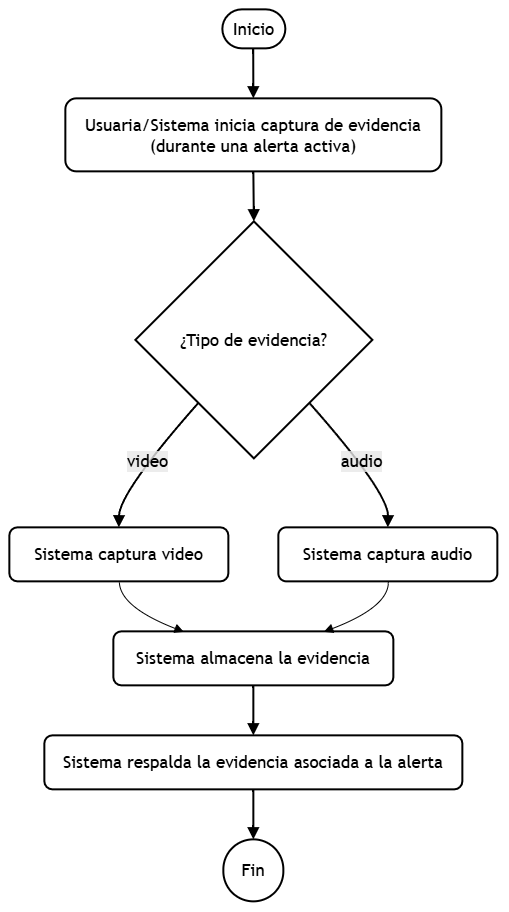

The diagram above was exported from draw.io. Its source (the exported page's mxGraphModel, read from the mxfile embedded in the PNG):
<mxGraphModel dx="2491" dy="2083" grid="1" gridSize="10" guides="1" tooltips="1" connect="1" arrows="1" fold="1" page="1" pageScale="1" pageWidth="827" pageHeight="1169" math="0" shadow="0">
  <root>
    <mxCell id="0" />
    <mxCell id="1" parent="0" />
    <UserObject label="" mermaidData="{&#10;  &quot;data&quot;: &quot;flowchart TD\n  A([Inicio]) --&gt; B[\&quot;Usuaria/Sistema inicia captura de evidencia&lt;br/&gt;(durante una alerta activa)\&quot;]\n  B --&gt; C{\&quot;¿Tipo de evidencia?\&quot;}\n  C --&gt;|video| D[\&quot;Sistema captura video\&quot;]\n  C --&gt;|audio| E[\&quot;Sistema captura audio\&quot;]\n  D --&gt; F[\&quot;Sistema almacena la evidencia\&quot;]\n  E --&gt; F\n  F --&gt; G[\&quot;Sistema respalda la evidencia asociada a la alerta\&quot;]\n  G --&gt; H([Fin])&quot;,&#10;  &quot;config&quot;: null&#10;}" id="18">
      <mxCell connectable="0" parent="1" style="group;transparentBounds=1;editIcon=1;lockedGroup=0;groupPadding=10;fontColor=default;fontSize=17;" vertex="1">
        <mxGeometry height="910" width="292" as="geometry" />
      </mxCell>
    </UserObject>
    <UserObject label="Inicio" mermaidId="n:A" mermaidBaseStyle="html=1;rounded=1;whiteSpace=wrap;arcSize=50;strokeWidth=1;fillColor=light-dark(#ECECFF,#1f2020);strokeColor=light-dark(#9370DB,#cccccc);fontColor=light-dark(#333333,#cccccc);fontFamily=Trebuchet MS,Verdana,Arial,sans-serif;fontSize=16;" mermaidBaseValue="Inicio" id="2">
      <mxCell parent="18" style="html=1;rounded=1;whiteSpace=wrap;arcSize=50;strokeWidth=2;fontFamily=Trebuchet MS,Verdana,Arial,sans-serif;fontSize=17;fontColor=default;" vertex="1">
        <mxGeometry height="39" width="63" x="221" y="8" as="geometry" />
      </mxCell>
    </UserObject>
    <UserObject label="Usuaria/Sistema inicia captura de evidencia&#10;(durante una alerta activa)" mermaidId="n:B" mermaidBaseStyle="html=1;whiteSpace=wrap;strokeWidth=1;fillColor=light-dark(#ECECFF,#1f2020);strokeColor=light-dark(#9370DB,#cccccc);fontColor=light-dark(#333333,#cccccc);fontFamily=Trebuchet MS,Verdana,Arial,sans-serif;fontSize=16;" mermaidBaseValue="Usuaria/Sistema inicia captura de evidencia&#10;(durante una alerta activa)" id="3">
      <mxCell parent="18" style="html=1;whiteSpace=wrap;strokeWidth=2;fontFamily=Trebuchet MS,Verdana,Arial,sans-serif;fontSize=17;fontColor=default;rounded=1;" vertex="1">
        <mxGeometry height="73" width="376" x="64" y="97" as="geometry" />
      </mxCell>
    </UserObject>
    <UserObject label="¿Tipo de evidencia?" mermaidId="n:C" mermaidBaseStyle="rhombus;html=1;strokeWidth=1;whiteSpace=wrap;fillColor=light-dark(#ECECFF,#1f2020);strokeColor=light-dark(#9370DB,#cccccc);fontColor=light-dark(#333333,#cccccc);fontFamily=Trebuchet MS,Verdana,Arial,sans-serif;fontSize=16;" mermaidBaseValue="¿Tipo de evidencia?" id="4">
      <mxCell parent="18" style="rhombus;html=1;strokeWidth=2;whiteSpace=wrap;fontFamily=Trebuchet MS,Verdana,Arial,sans-serif;fontSize=17;fontColor=default;" vertex="1">
        <mxGeometry height="237" width="237" x="134" y="220" as="geometry" />
      </mxCell>
    </UserObject>
    <UserObject label="Sistema captura video" mermaidId="n:D" mermaidBaseStyle="html=1;whiteSpace=wrap;strokeWidth=1;fillColor=light-dark(#ECECFF,#1f2020);strokeColor=light-dark(#9370DB,#cccccc);fontColor=light-dark(#333333,#cccccc);fontFamily=Trebuchet MS,Verdana,Arial,sans-serif;fontSize=16;" mermaidBaseValue="Sistema captura video" id="5">
      <mxCell parent="18" style="html=1;whiteSpace=wrap;strokeWidth=2;fontFamily=Trebuchet MS,Verdana,Arial,sans-serif;fontSize=17;fontColor=default;rounded=1;" vertex="1">
        <mxGeometry height="54" width="219" x="8" y="526" as="geometry" />
      </mxCell>
    </UserObject>
    <UserObject label="Sistema captura audio" mermaidId="n:E" mermaidBaseStyle="html=1;whiteSpace=wrap;strokeWidth=1;fillColor=light-dark(#ECECFF,#1f2020);strokeColor=light-dark(#9370DB,#cccccc);fontColor=light-dark(#333333,#cccccc);fontFamily=Trebuchet MS,Verdana,Arial,sans-serif;fontSize=16;" mermaidBaseValue="Sistema captura audio" id="6">
      <mxCell parent="18" style="html=1;whiteSpace=wrap;strokeWidth=2;fontFamily=Trebuchet MS,Verdana,Arial,sans-serif;fontSize=17;fontColor=default;rounded=1;" vertex="1">
        <mxGeometry height="54" width="219" x="277" y="526" as="geometry" />
      </mxCell>
    </UserObject>
    <UserObject label="Sistema almacena la evidencia" mermaidId="n:F" mermaidBaseStyle="html=1;whiteSpace=wrap;strokeWidth=1;fillColor=light-dark(#ECECFF,#1f2020);strokeColor=light-dark(#9370DB,#cccccc);fontColor=light-dark(#333333,#cccccc);fontFamily=Trebuchet MS,Verdana,Arial,sans-serif;fontSize=16;" mermaidBaseValue="Sistema almacena la evidencia" id="7">
      <mxCell parent="18" style="html=1;whiteSpace=wrap;strokeWidth=2;fontFamily=Trebuchet MS,Verdana,Arial,sans-serif;fontSize=17;fontColor=default;rounded=1;" vertex="1">
        <mxGeometry height="54" width="280" x="112" y="630" as="geometry" />
      </mxCell>
    </UserObject>
    <UserObject label="Sistema respalda la evidencia asociada a la alerta" mermaidId="n:G" mermaidBaseStyle="html=1;whiteSpace=wrap;strokeWidth=1;fillColor=light-dark(#ECECFF,#1f2020);strokeColor=light-dark(#9370DB,#cccccc);fontColor=light-dark(#333333,#cccccc);fontFamily=Trebuchet MS,Verdana,Arial,sans-serif;fontSize=16;" mermaidBaseValue="Sistema respalda la evidencia asociada a la alerta" id="8">
      <mxCell parent="18" style="html=1;whiteSpace=wrap;strokeWidth=2;fontFamily=Trebuchet MS,Verdana,Arial,sans-serif;fontSize=17;fontColor=default;rounded=1;" vertex="1">
        <mxGeometry height="54" width="418" x="43" y="734" as="geometry" />
      </mxCell>
    </UserObject>
    <UserObject label="Fin" mermaidId="n:H" mermaidBaseStyle="html=1;rounded=1;whiteSpace=wrap;arcSize=50;strokeWidth=1;fillColor=light-dark(#ECECFF,#1f2020);strokeColor=light-dark(#9370DB,#cccccc);fontColor=light-dark(#333333,#cccccc);fontFamily=Trebuchet MS,Verdana,Arial,sans-serif;fontSize=16;" mermaidBaseValue="Fin" id="9">
      <mxCell parent="18" style="html=1;rounded=1;whiteSpace=wrap;arcSize=50;strokeWidth=2;fontFamily=Trebuchet MS,Verdana,Arial,sans-serif;fontSize=17;fontColor=default;" vertex="1">
        <mxGeometry height="62" width="60" x="222" y="838" as="geometry" />
      </mxCell>
    </UserObject>
    <UserObject label="" mermaidId="e:A-&gt;B#0" mermaidBaseStyle="curved=1;startArrow=none;endArrow=block;endSize=7;strokeColor=light-dark(#333333,#cccccc);exitX=0.49;exitY=1;entryX=0.5;entryY=0;" mermaidBaseValue="" id="10">
      <mxCell edge="1" parent="18" source="2" style="curved=1;startArrow=none;endArrow=block;endSize=7;exitX=0.49;exitY=1;entryX=0.5;entryY=0;fontColor=default;fontSize=17;strokeWidth=2;" target="3">
        <mxGeometry relative="1" as="geometry">
          <Array as="points" />
        </mxGeometry>
      </mxCell>
    </UserObject>
    <UserObject label="" mermaidId="e:B-&gt;C#0" mermaidBaseStyle="curved=1;startArrow=none;endArrow=block;endSize=7;strokeColor=light-dark(#333333,#cccccc);exitX=0.5;exitY=1;entryX=0.5;entryY=0;" mermaidBaseValue="" id="11">
      <mxCell edge="1" parent="18" source="3" style="curved=1;startArrow=none;endArrow=block;endSize=7;exitX=0.5;exitY=1;entryX=0.5;entryY=0;fontColor=default;fontSize=17;strokeWidth=2;" target="4">
        <mxGeometry relative="1" as="geometry">
          <Array as="points" />
        </mxGeometry>
      </mxCell>
    </UserObject>
    <UserObject label="video" mermaidId="e:C-&gt;D#0" mermaidBaseStyle="curved=1;startArrow=none;endArrow=block;endSize=7;strokeColor=light-dark(#333333,#cccccc);html=1;fontSize=16;labelBackgroundColor=light-dark(#E8E8E88D,#2a2a2a8D);fontFamily=Trebuchet MS,Verdana,Arial,sans-serif;fontColor=light-dark(#333333,#cccccc);exitX=0.06;exitY=1;entryX=0.5;entryY=0;" mermaidBaseValue="video" id="12">
      <mxCell edge="1" parent="18" source="4" style="curved=1;startArrow=none;endArrow=block;endSize=7;html=1;fontSize=17;labelBackgroundColor=light-dark(#E8E8E88D,#2a2a2a8D);fontFamily=Trebuchet MS,Verdana,Arial,sans-serif;fontColor=default;exitX=0.06;exitY=1;entryX=0.5;entryY=0;strokeWidth=2;" target="5">
        <mxGeometry relative="1" as="geometry">
          <Array as="points">
            <mxPoint x="118" y="491" />
          </Array>
        </mxGeometry>
      </mxCell>
    </UserObject>
    <UserObject label="audio" mermaidId="e:C-&gt;E#0" mermaidBaseStyle="curved=1;startArrow=none;endArrow=block;endSize=7;strokeColor=light-dark(#333333,#cccccc);html=1;fontSize=16;labelBackgroundColor=light-dark(#E8E8E88D,#2a2a2a8D);fontFamily=Trebuchet MS,Verdana,Arial,sans-serif;fontColor=light-dark(#333333,#cccccc);exitX=0.94;exitY=1;entryX=0.5;entryY=0;" mermaidBaseValue="audio" id="13">
      <mxCell edge="1" parent="18" source="4" style="curved=1;startArrow=none;endArrow=block;endSize=7;html=1;fontSize=17;labelBackgroundColor=light-dark(#E8E8E88D,#2a2a2a8D);fontFamily=Trebuchet MS,Verdana,Arial,sans-serif;fontColor=default;exitX=0.94;exitY=1;entryX=0.5;entryY=0;strokeWidth=2;" target="6">
        <mxGeometry relative="1" as="geometry">
          <Array as="points">
            <mxPoint x="387" y="491" />
          </Array>
        </mxGeometry>
      </mxCell>
    </UserObject>
    <UserObject label="" mermaidId="e:D-&gt;F#0" mermaidBaseStyle="curved=1;startArrow=none;endArrow=block;endSize=7;strokeColor=light-dark(#333333,#cccccc);exitX=0.5;exitY=1;entryX=0.25;entryY=0;" mermaidBaseValue="" id="14">
      <mxCell edge="1" parent="18" source="5" style="curved=1;startArrow=none;endArrow=block;endSize=7;exitX=0.5;exitY=1;entryX=0.25;entryY=0;fontColor=default;fontSize=17;" target="7">
        <mxGeometry relative="1" as="geometry">
          <Array as="points">
            <mxPoint x="118" y="605" />
          </Array>
        </mxGeometry>
      </mxCell>
    </UserObject>
    <UserObject label="" mermaidId="e:E-&gt;F#0" mermaidBaseStyle="curved=1;startArrow=none;endArrow=block;endSize=7;strokeColor=light-dark(#333333,#cccccc);exitX=0.5;exitY=1;entryX=0.75;entryY=0;" mermaidBaseValue="" id="15">
      <mxCell edge="1" parent="18" source="6" style="curved=1;startArrow=none;endArrow=block;endSize=7;exitX=0.5;exitY=1;entryX=0.75;entryY=0;fontColor=default;fontSize=17;" target="7">
        <mxGeometry relative="1" as="geometry">
          <Array as="points">
            <mxPoint x="387" y="605" />
          </Array>
        </mxGeometry>
      </mxCell>
    </UserObject>
    <UserObject label="" mermaidId="e:F-&gt;G#0" mermaidBaseStyle="curved=1;startArrow=none;endArrow=block;endSize=7;strokeColor=light-dark(#333333,#cccccc);exitX=0.5;exitY=1;entryX=0.5;entryY=0;" mermaidBaseValue="" id="16">
      <mxCell edge="1" parent="18" source="7" style="curved=1;startArrow=none;endArrow=block;endSize=7;exitX=0.5;exitY=1;entryX=0.5;entryY=0;fontColor=default;fontSize=17;strokeWidth=2;" target="8">
        <mxGeometry relative="1" as="geometry">
          <Array as="points" />
        </mxGeometry>
      </mxCell>
    </UserObject>
    <UserObject label="" mermaidId="e:G-&gt;H#0" mermaidBaseStyle="curved=1;startArrow=none;endArrow=block;endSize=7;strokeColor=light-dark(#333333,#cccccc);exitX=0.5;exitY=1;entryX=0.5;entryY=0;" mermaidBaseValue="" id="17">
      <mxCell edge="1" parent="18" source="8" style="curved=1;startArrow=none;endArrow=block;endSize=7;exitX=0.5;exitY=1;entryX=0.5;entryY=0;fontColor=default;fontSize=17;strokeWidth=2;" target="9">
        <mxGeometry relative="1" as="geometry">
          <Array as="points" />
        </mxGeometry>
      </mxCell>
    </UserObject>
  </root>
</mxGraphModel>